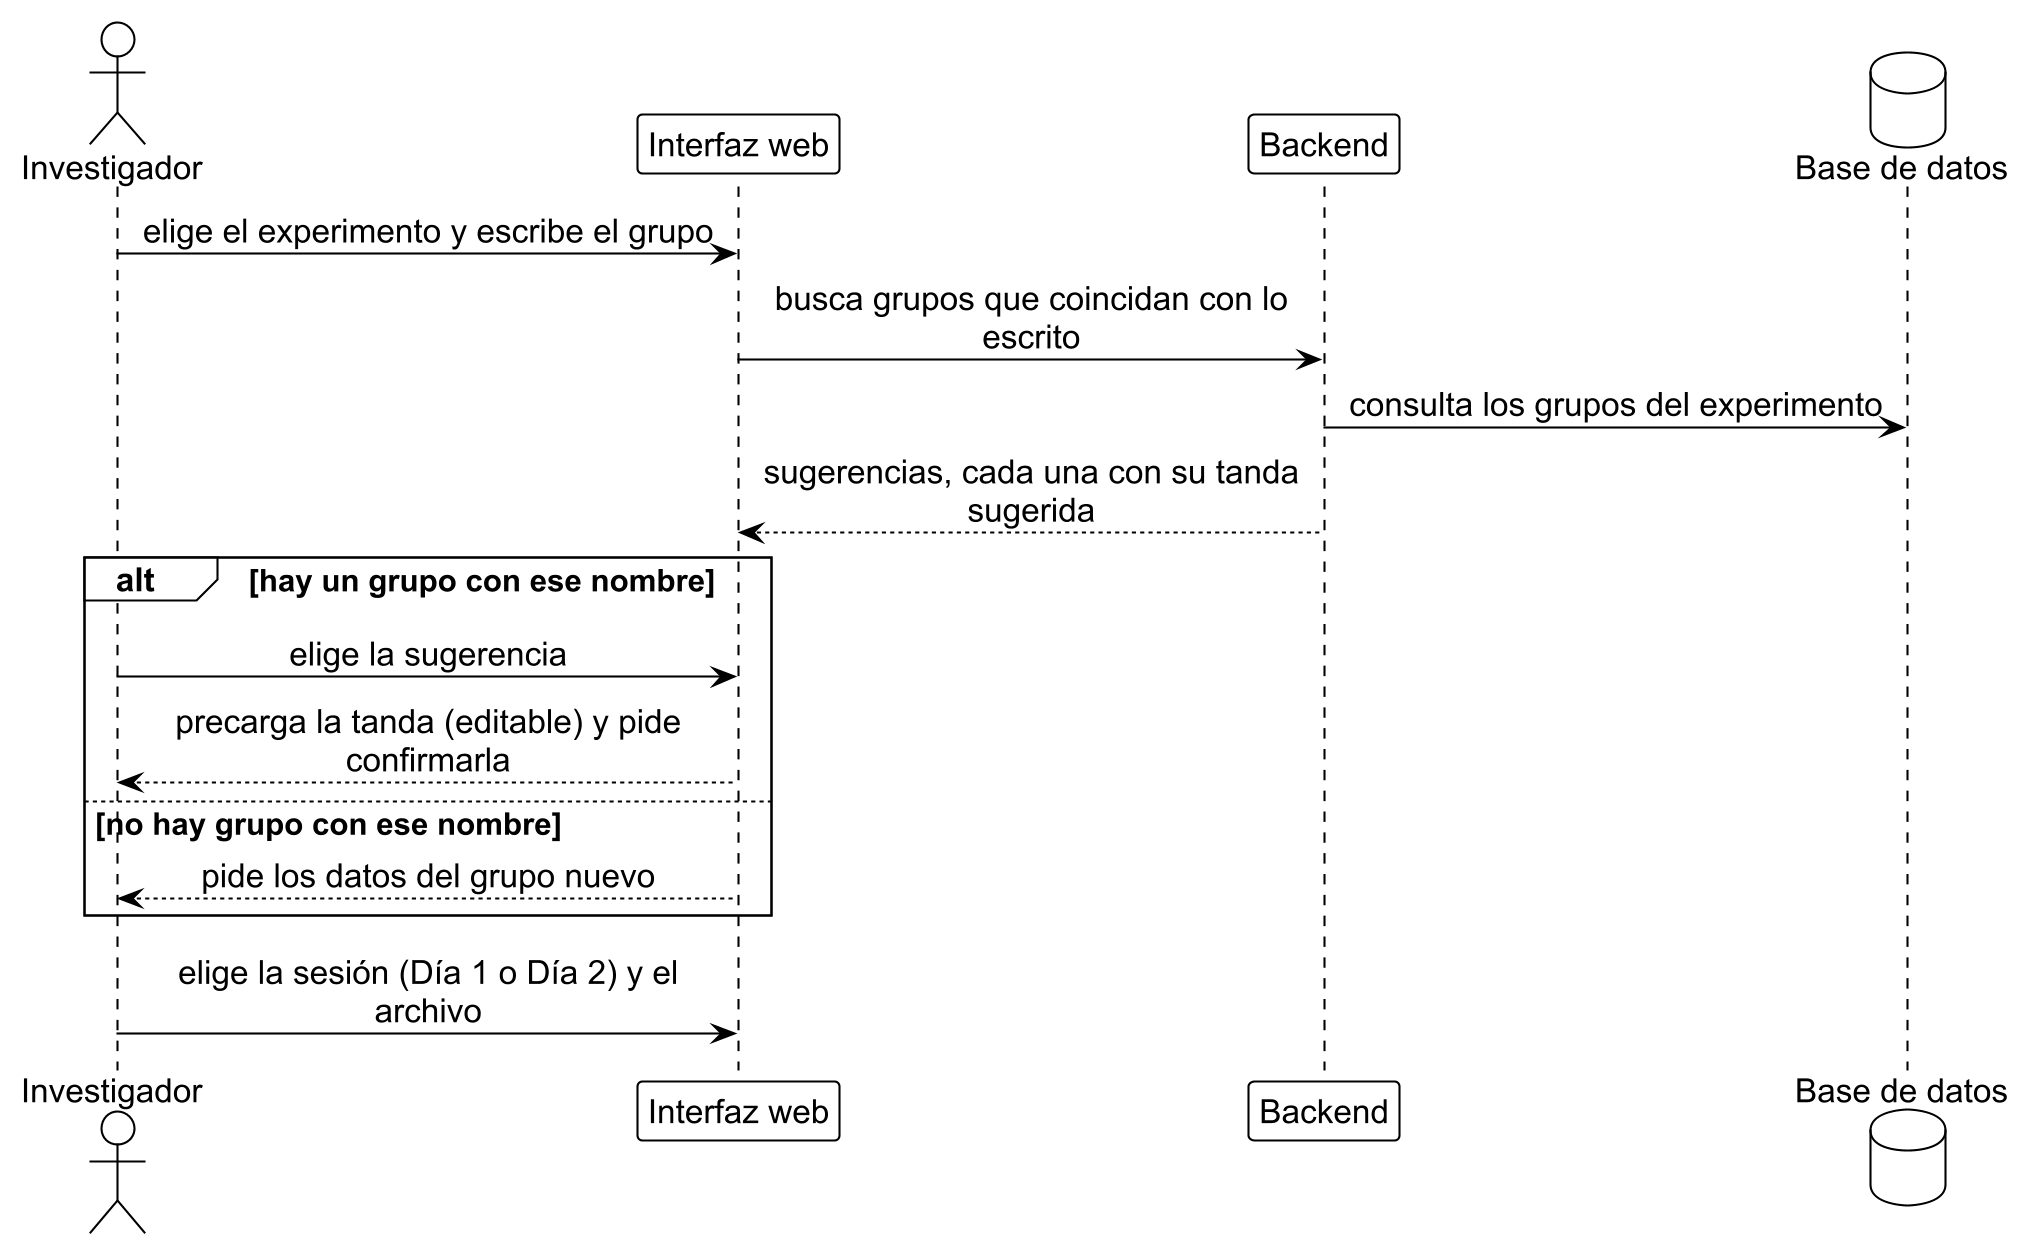

The diagram above was rendered by PlantUML. Its source (embedded in the PNG):
@startuml carga_1
!include ../estilo_doc.iuml
skinparam dpi 200
actor Investigador as inv
participant "Interfaz web" as ui
participant Backend as api
database "Base de datos" as db

inv -> ui: elige el experimento y escribe el grupo
ui -> api: busca grupos que coincidan con lo\nescrito
api -> db: consulta los grupos del experimento
api --> ui: sugerencias, cada una con su tanda\nsugerida
alt hay un grupo con ese nombre
  inv -> ui: elige la sugerencia
  ui --> inv: precarga la tanda (editable) y pide\nconfirmarla
else no hay grupo con ese nombre
  ui --> inv: pide los datos del grupo nuevo
end
inv -> ui: elige la sesión (Día 1 o Día 2) y el\narchivo
@enduml